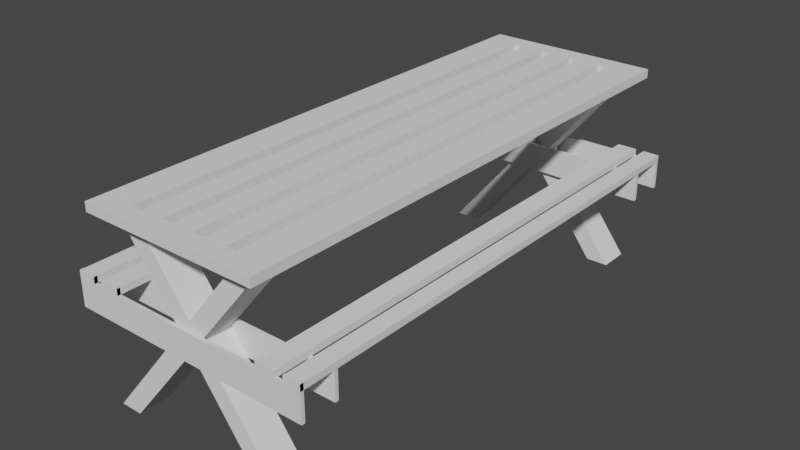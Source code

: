 # Source: Bench.blend  (saved by Blender 2.80.75; exported with 4.5.12 LTS)
import bpy
from mathutils import Matrix  # noqa: F401  (used for matrix-valued properties, if any)

bpy.ops.wm.read_factory_settings(use_empty=True)
scene = bpy.context.scene
scene.name = 'Scene'

# ---- collections
col_collection = bpy.data.collections.new('Collection'); scene.collection.children.link(col_collection)

# ---- world
world_world = bpy.data.worlds.new('World'); scene.world = world_world
world_world.use_nodes = True; world_world.node_tree.nodes.clear()
_N = world_world.node_tree.nodes; _L = world_world.node_tree.links
n0 = _N.new('ShaderNodeOutputWorld'); n0.name = 'World Output'; n0.location = (300, 300)
n1 = _N.new('ShaderNodeBackground'); n1.name = 'Background'; n1.location = (10, 300)
n1.inputs[0].default_value = (0.05088, 0.05088, 0.05088, 1.0)
_L.new(n1.outputs[0], n0.inputs[0])
n0.is_active_output = True
world_world.color = (0.05088, 0.05088, 0.05088)
world_world.use_sun_shadow = False
world_world.sun_shadow_jitter_overblur = 0.0

# ---- meshes
me_cube_005 = bpy.data.meshes.new('Cube.005')
me_cube_005.from_pydata([(-1.0, -1.0, -1.0), (-1.0, -1.0, 1.0), (-1.0, 1.0, -1.0), (-1.0, 1.0, 1.0), (1.0, -1.0, -1.0), (1.0, -1.0, 1.0), (1.0, 1.0, -1.0), (1.0, 1.0, 1.0), (-0.9522, -22.06, 6.488), (-0.9522, -22.06, 7.126), (-0.9522, -17.06, 6.488), (-0.9522, -17.06, 7.126), (1.048, -22.06, 6.488), (1.048, -22.06, 7.126), (1.048, -17.06, 6.488), (1.048, -17.06, 7.126), (0.04784, -17.06, 6.488), (0.04784, -17.06, 7.126), (0.04784, -22.06, 6.488), (0.04784, -22.06, 7.126), (0.5478, -17.06, 7.126), (0.5478, -22.06, 6.488), (0.5478, -17.06, 6.488), (0.5478, -22.06, 7.126), (-0.4522, -17.06, 6.488), (-0.4522, -22.06, 7.126), (-0.4522, -17.06, 7.126), (-0.4522, -22.06, 6.488), (0.7978, -17.06, 7.126), (0.7978, -22.06, 6.488), (0.7978, -17.06, 6.488), (0.7978, -22.06, 7.126), (0.2978, -17.06, 6.488), (0.2978, -22.06, 7.126), (0.2978, -17.06, 7.126), (0.2978, -22.06, 6.488), (-0.2022, -17.06, 7.126), (-0.2022, -22.06, 6.488), (-0.2022, -17.06, 6.488), (-0.2022, -22.06, 7.126), (-0.7022, -17.06, 6.488), (-0.7022, -22.06, 7.126), (-0.7022, -17.06, 7.126), (-0.7022, -22.06, 6.488), (0.9228, -17.06, 7.126), (0.9228, -22.06, 6.488), (0.9228, -17.06, 6.488), (0.9228, -22.06, 7.126), (0.6728, -17.06, 6.488), (0.6728, -22.06, 7.126), (0.6728, -17.06, 7.126), (0.6728, -22.06, 6.488), (0.4228, -17.06, 7.126), (0.4228, -22.06, 6.488), (0.4228, -17.06, 6.488), (0.4228, -22.06, 7.126), (0.1728, -17.06, 6.488), (0.1728, -22.06, 7.126), (0.1728, -17.06, 7.126), (0.1728, -22.06, 6.488), (-0.07716, -17.06, 7.126), (-0.07716, -22.06, 6.488), (-0.07716, -17.06, 6.488), (-0.07716, -22.06, 7.126), (-0.3272, -17.06, 6.488), (-0.3272, -22.06, 7.126), (-0.3272, -17.06, 7.126), (-0.3272, -22.06, 6.488), (-0.5772, -17.06, 7.126), (-0.5772, -22.06, 6.488), (-0.5772, -17.06, 6.488), (-0.5772, -22.06, 7.126), (-0.8272, -17.06, 6.488), (-0.8272, -22.06, 7.126), (-0.8272, -17.06, 7.126), (-0.8272, -22.06, 6.488), (-0.9522, 262.7, 7.126), (-0.9522, 262.7, 6.488), (-0.8272, 262.7, 6.488), (0.9228, 262.7, 7.126), (1.048, 262.7, 7.126), (1.048, 262.7, 6.488), (0.1728, 262.7, 6.488), (0.04784, 262.7, 6.488), (-0.07716, 262.7, 7.126), (0.04784, 262.7, 7.126), (0.4228, 262.7, 7.126), (0.5478, 262.7, 7.126), (0.5478, 262.7, 6.488), (-0.3272, 262.7, 6.488), (-0.4522, 262.7, 6.488), (-0.4522, 262.7, 7.126), (0.6728, 262.7, 7.126), (0.7978, 262.7, 7.126), (0.9228, 262.7, 6.488), (0.7978, 262.7, 6.488), (0.4228, 262.7, 6.488), (0.2978, 262.7, 6.488), (0.2978, 262.7, 7.126), (-0.3272, 262.7, 7.126), (-0.2022, 262.7, 7.126), (-0.2022, 262.7, 6.488), (-0.5772, 262.7, 6.488), (-0.7022, 262.7, 6.488), (-0.8272, 262.7, 7.126), (-0.7022, 262.7, 7.126), (0.6728, 262.7, 6.488), (0.1728, 262.7, 7.126), (-0.07716, 262.7, 6.488), (-0.5772, 262.7, 7.126), (0.9228, 268.5, 7.126), (1.048, 268.5, 7.126), (1.048, 268.5, 6.488), (0.9228, 268.5, 6.488), (0.9228, 262.7, 7.126), (0.9228, 262.7, 6.488), (0.9228, 268.5, 7.126), (0.9228, 268.5, 6.488), (-0.9524, 262.7, 7.126), (-0.9524, 262.7, 6.488), (-0.9524, 268.5, 7.126), (-0.9524, 268.5, 6.488), (-0.2022, 122.8, 6.488), (-0.3272, 122.8, 6.488), (-0.4522, 122.8, 6.488), (-0.2022, 52.88, 6.488), (-0.3272, 52.88, 6.488), (-0.4522, 52.88, 6.488), (-0.3272, 192.8, 6.488), (-0.4522, 192.8, 6.488), (-0.2022, 192.8, 6.488), (-0.2022, 17.91, 6.488), (-0.3272, 17.91, 6.488), (-0.4522, 17.91, 6.488), (-0.3272, 227.7, 6.488), (-0.4522, 227.7, 6.488), (-0.2022, 227.7, 6.488), (-0.2022, 0.4261, 6.488), (-0.3272, 0.4261, 6.488), (-0.4522, 0.4261, 6.488), (-0.3272, 245.2, 6.488), (-0.4522, 245.2, 6.488), (-0.2022, 245.2, 6.488), (0.5478, 122.8, 6.488), (0.2978, 122.8, 6.488), (0.4228, 122.8, 6.488), (0.4228, 52.88, 6.488), (0.5478, 52.88, 6.488), (0.2978, 52.88, 6.488), (0.4228, 17.91, 6.488), (0.5478, 17.91, 6.488), (0.2978, 17.91, 6.488), (-0.9522, -27.38, 6.488), (-0.9522, -27.38, 7.126), (1.048, -27.38, 7.126), (1.048, -27.38, 6.488), (0.9228, -27.38, 6.488), (-0.8272, -27.38, 7.126), (-0.07716, -27.38, 6.488), (0.04784, -27.38, 6.488), (0.1728, -27.38, 7.126), (0.04784, -27.38, 7.126), (0.4228, -27.38, 6.488), (0.5478, -27.38, 6.488), (0.6728, -27.38, 7.126), (0.5478, -27.38, 7.126), (-0.3272, -27.38, 7.126), (-0.4522, -27.38, 7.126), (-0.5772, -27.38, 6.488), (-0.4522, -27.38, 6.488), (0.6728, -27.38, 6.488), (0.7978, -27.38, 6.488), (0.9228, -27.38, 7.126), (0.7978, -27.38, 7.126), (0.4228, -27.38, 7.126), (0.2978, -27.38, 7.126), (0.1728, -27.38, 6.488), (0.2978, -27.38, 6.488), (-0.3272, -27.38, 6.488), (-0.2022, -27.38, 6.488), (-0.07716, -27.38, 7.126), (-0.2022, -27.38, 7.126), (-0.5772, -27.38, 7.126), (-0.7022, -27.38, 7.126), (-0.8272, -27.38, 6.488), (-0.7022, -27.38, 6.488), (0.9228, 273.5, 7.126), (1.048, 273.5, 7.126), (1.048, 273.5, 6.488), (0.9228, 273.5, 6.488), (0.9228, 273.5, 7.126), (0.9228, 273.5, 6.488), (-0.9524, 273.5, 7.126), (-0.9524, 273.5, 6.488), (-0.5772, 122.8, 6.488), (-0.9522, 122.8, 6.488), (-0.8272, 122.8, 6.488), (-0.7022, 122.8, 6.488), (-0.9522, 52.88, 6.488), (-0.7022, 52.88, 6.488), (-0.5772, 52.88, 6.488), (-0.8272, 52.88, 6.488), (-0.5772, 192.8, 6.488), (-0.8272, 192.8, 6.488), (-0.9522, 192.8, 6.488), (-0.7022, 192.8, 6.488), (-0.5772, 227.7, 6.488), (-0.8272, 227.7, 6.488), (-0.9522, 227.7, 6.488), (-0.7022, 227.7, 6.488), (-0.5772, 245.2, 6.488), (-0.8272, 245.2, 6.488), (-0.9522, 245.2, 6.488), (-0.7022, 245.2, 6.488), (-0.9522, 17.91, 6.488), (-0.7022, 17.91, 6.488), (-0.5772, 17.91, 6.488), (-0.8272, 17.91, 6.488), (-0.9522, 0.4261, 6.488), (-0.7022, 0.4261, 6.488), (-0.5772, 0.4261, 6.488), (-0.8272, 0.4261, 6.488), (0.9228, 122.8, 6.488), (1.048, 122.8, 6.488), (0.6728, 122.8, 6.488), (0.7978, 122.8, 6.488), (0.7978, 52.88, 7.126), (1.048, 52.88, 6.488), (0.7978, 52.88, 6.488), (0.9228, 52.88, 7.126), (0.9228, 52.88, 6.488), (0.6728, 52.88, 6.488), (1.048, 17.91, 6.488), (0.7978, 17.91, 6.488), (0.9228, 17.91, 6.488), (0.6728, 17.91, 6.488), (1.048, 0.4261, 6.488), (0.7978, 0.4261, 6.488), (0.9228, 0.4261, 6.488), (0.6728, 0.4261, 6.488), (0.9228, 192.5, 6.488), (0.6728, 192.5, 6.488), (1.048, 192.5, 6.488), (0.7978, 192.5, 6.488), (0.9228, 227.6, 6.488), (0.6728, 227.6, 6.488), (1.048, 227.6, 6.488), (0.7978, 227.6, 6.488), (0.9228, 245.2, 6.488), (0.6728, 245.2, 6.488), (1.048, 245.2, 6.488), (0.7978, 245.2, 6.488), (-0.9522, -8.317, 6.488), (-0.5772, -8.317, 6.488), (-0.8272, -8.317, 6.488), (-0.5772, 254.0, 6.488), (-0.8272, 254.0, 6.488), (-0.9522, 254.0, 6.488), (1.048, -8.317, 6.488), (0.9228, -8.317, 6.488), (0.6728, -8.317, 6.488), (0.9228, 253.9, 6.488), (0.6728, 253.9, 6.488), (1.048, 253.9, 6.488), (-0.7863, -19.45, -6.918), (-0.9113, -19.45, -6.918), (1.088, -19.45, -6.918), (0.9631, -19.45, -6.918), (-1.036, -19.45, -6.918), (0.8381, -19.45, -6.918), (-0.7863, 260.3, -6.918), (-0.9113, 260.3, -6.918), (1.088, 260.3, -6.918), (0.9631, 260.3, -6.918), (-1.036, 260.3, -6.918), (0.8381, 260.3, -6.918), (1.088, 251.6, -6.918), (-0.7863, 251.5, -6.918), (0.8381, 251.6, -6.918), (0.9631, -10.7, -6.918), (-1.036, 251.5, -6.918), (-0.9113, -10.7, -6.918), (0.9631, 251.6, -6.918), (0.9631, 242.8, -6.918), (1.088, 242.8, -6.918), (0.8381, 242.8, -6.918), (1.088, -10.7, -6.918), (1.088, -1.961, -6.918), (0.8381, -10.7, -6.918), (0.8381, -1.961, -6.918), (0.9631, -1.961, -6.918), (-0.7863, -10.7, -6.918), (-0.7863, -1.961, -6.918), (-1.036, -10.7, -6.918), (-1.036, -1.961, -6.918), (-0.9113, -1.961, -6.918), (-0.9113, 251.5, -6.918), (-0.9113, 242.8, -6.918), (-0.7863, 242.8, -6.918), (-1.036, 242.8, -6.918), (0.1305, 261.5, -0.2149), (0.2555, 261.5, -0.2149), (0.2555, 252.8, -0.2149), (0.005454, 244.0, -0.2149), (0.005454, 252.8, -0.2149), (0.1305, 244.0, -0.2149), (0.2555, 244.0, -0.2149), (0.005454, 261.5, -0.2149), (0.6718, 252.2, -3.566), (0.4218, 252.2, -3.566), (0.5468, 243.4, -3.566), (0.6718, 260.9, -3.566), (0.4218, 243.4, -3.566), (0.6718, 243.4, -3.566), (0.4218, 260.9, -3.566), (0.4636, 261.2, -1.891), (0.2136, 243.7, -1.891), (0.4636, 243.7, -1.891), (0.2136, 261.2, -1.891), (0.4636, 252.5, -1.891), (0.2136, 252.5, -1.891), (0.3386, 243.7, -1.891), (0.2345, 261.4, -1.053), (0.3595, 261.4, -1.053), (0.1095, 243.9, -1.053), (0.3595, 243.9, -1.053), (0.1095, 261.4, -1.053), (0.3595, 252.6, -1.053), (0.1095, 252.6, -1.053), (0.2345, 243.9, -1.053), (0.1305, -18.25, -0.2149), (0.1305, -0.7673, -0.2149), (0.2555, -0.7673, -0.2149), (0.005454, -18.25, -0.2149), (0.005454, -9.51, -0.2149), (0.2555, -9.51, -0.2149), (0.2555, -18.25, -0.2149), (0.005454, -0.7673, -0.2149), (0.6237, -1.295, -3.18), (0.3737, -10.04, -3.18), (0.6237, -10.04, -3.18), (0.3737, -1.295, -3.18), (0.4987, -18.78, -3.18), (0.4987, -1.295, -3.18), (0.3737, -18.78, -3.18), (0.6237, -18.78, -3.18), (0.3146, -18.52, -1.697), (0.3146, -1.031, -1.697), (0.1896, -18.52, -1.697), (0.4396, -18.52, -1.697), (0.4396, -1.031, -1.697), (0.1896, -9.774, -1.697), (0.4396, -9.774, -1.697), (0.1896, -1.031, -1.697), (0.2225, -18.39, -0.956), (0.2225, -0.8992, -0.956), (0.09752, -18.39, -0.956), (0.3475, -18.39, -0.956), (0.3475, -0.8992, -0.956), (0.09752, -9.642, -0.956), (0.3475, -9.642, -0.956), (0.09752, -0.8992, -0.956), (-1.0, 262.7, -1.0), (-1.0, 262.7, 1.0), (-1.0, 264.7, 1.0), (1.0, 262.7, -1.0), (1.0, 262.7, 1.0), (1.0, 264.7, -1.0), (1.0, 264.7, 1.0), (-1.0, 240.9, -1.0), (-1.0, 240.9, 1.0), (-1.0, 242.9, -1.0), (-1.0, 242.9, 1.0), (1.0, 240.9, -1.0), (1.0, 240.9, 1.0), (1.0, 242.9, -1.0), (1.0, 242.9, 1.0), (-1.0, -20.33, -1.0), (-1.0, -20.33, 1.0), (-1.0, -18.33, -1.0), (-1.0, -18.33, 1.0), (1.0, -20.33, -1.0), (1.0, -20.33, 1.0), (1.0, -18.33, -1.0), (1.0, -18.33, 1.0), (1.375, 1.0, 1.0), (1.375, 1.0, -1.0), (1.375, -1.0, -1.0), (1.375, -1.0, 1.0), (1.375, 264.7, 1.0), (1.375, 264.7, -1.0), (1.375, 262.7, -1.0), (1.375, 262.7, 1.0), (1.375, 242.9, 1.0), (1.375, 242.9, -1.0), (1.375, 240.9, -1.0), (1.375, 240.9, 1.0), (1.375, -18.33, 1.0), (1.375, -18.33, -1.0), (1.375, -20.33, -1.0), (1.375, -20.33, 1.0), (-1.409, 1.0, -1.0), (-1.409, -1.0, -1.0), (-1.409, -1.0, 1.0), (-1.409, 1.0, 1.0), (-1.409, 264.7, -1.0), (-1.409, 262.7, -1.0), (-1.409, 262.7, 1.0), (-1.409, 264.7, 1.0), (-1.409, 242.9, -1.0), (-1.409, 240.9, -1.0), (-1.409, 240.9, 1.0), (-1.409, 242.9, 1.0), (-1.409, -18.33, -1.0), (-1.409, -20.33, -1.0), (-1.409, -20.33, 1.0), (-1.409, -18.33, 1.0), (-1.204, 262.7, -1.0), (-1.204, 264.7, -1.0), (-1.204, 262.7, 1.0), (-1.204, 264.7, 1.0), (1.188, 264.7, 1.0), (1.188, 264.7, -1.0), (1.188, 262.7, -1.0), (1.188, 262.7, 1.0), (0.0, 264.7, -1.0), (5.96e-08, 264.7, 1.0), (5.96e-08, 262.7, -1.0), (0.0, 262.7, 1.0), (0.4919, 264.7, 1.0), (0.4919, 262.7, -1.0), (0.4919, 264.7, -1.0), (0.4919, 262.7, 1.0), (-0.5, 264.7, -1.0), (-0.5, 262.7, 1.0), (-0.5, 264.7, 1.0), (-0.5, 262.7, -1.0), (0.746, 264.7, 1.0), (0.746, 262.7, -1.0), (0.746, 264.7, -1.0), (0.746, 262.7, 1.0), (-0.75, 264.7, -1.0), (-0.75, 262.7, 1.0), (-0.75, 264.7, 1.0), (-0.75, 262.7, -1.0), (-1.102, 264.7, -1.0), (-1.102, 262.7, -1.0), (-1.102, 262.7, 1.0), (-1.102, 264.7, 1.0), (1.094, 264.7, -1.0), (1.094, 262.7, -1.0), (1.094, 264.7, 1.0), (1.094, 262.7, 1.0), (0.873, 264.7, 1.0), (0.873, 262.7, -1.0), (0.873, 264.7, -1.0), (0.873, 262.7, 1.0), (-0.875, 262.7, 1.0), (-0.875, 264.7, 1.0), (-0.875, 262.7, -1.0), (-1.0, 262.7, 1.46), (-1.0, 264.7, 1.46), (0.873, 264.7, 1.46), (1.0, 264.7, 1.46), (1.0, 262.7, 1.46), (-0.875, 262.7, 1.46), (1.375, 264.7, 1.46), (1.375, 262.7, 1.46), (1.188, 264.7, 1.46), (1.188, 262.7, 1.46), (-1.409, 262.7, 1.46), (-1.409, 264.7, 1.46), (-1.204, 262.7, 1.46), (-1.204, 264.7, 1.46), (-1.102, 262.7, 1.46), (-1.102, 264.7, 1.46), (1.094, 264.7, 1.46), (1.094, 262.7, 1.46), (0.873, 262.7, 1.46), (-0.875, 264.7, 1.46), (-1.204, 262.7, 1.0), (-1.409, 262.7, 1.0), (-1.204, 262.7, 1.46), (-1.409, 262.7, 1.46), (-1.102, -17.36, 1.0), (-1.102, -17.36, 1.46), (-0.875, -17.36, 1.0), (-1.0, -17.36, 1.0), (1.188, -17.36, 1.0), (1.375, -17.36, 1.0), (1.0, -17.36, 1.0), (1.094, -17.36, 1.0), (0.873, -17.36, 1.0), (-0.875, -17.36, 1.46), (-1.0, -17.36, 1.46), (1.188, -17.36, 1.46), (1.375, -17.36, 1.46), (1.0, -17.36, 1.46), (1.094, -17.36, 1.46), (0.873, -17.36, 1.46), (-1.204, -17.36, 1.0), (-1.409, -17.36, 1.0), (-1.204, -17.36, 1.46), (-1.409, -17.36, 1.46), (-1.204, -20.33, -1.0), (-1.204, -18.33, -1.0), (-1.204, -20.33, 1.0), (-1.204, -18.33, 1.0), (0.0, -18.33, -1.0), (0.0, -18.33, 1.0), (0.0, -20.33, -1.0), (0.5, -18.33, 1.0), (0.5, -20.33, -1.0), (0.5, -18.33, -1.0), (-1.102, -18.33, -1.0), (-1.102, -20.33, -1.0), (-1.102, -20.33, 1.0), (-1.102, -18.33, 1.0), (-0.5, -18.33, -1.0), (-0.5, -18.33, 1.0), (-0.5, -20.33, -1.0), (-0.75, -18.33, -1.0), (-0.75, -18.33, 1.0), (-0.75, -20.33, -1.0), (-0.875, -18.33, -1.0), (-0.875, -20.33, 1.0), (-0.875, -18.33, 1.0), (-0.875, -20.33, -1.0), (1.188, -18.33, 1.0), (1.188, -18.33, -1.0), (1.188, -20.33, -1.0), (1.188, -20.33, 1.0), (1.068, -18.33, -1.0), (1.068, -20.33, -1.0), (1.068, -18.33, 1.0), (1.068, -20.33, 1.0), (0.75, -18.33, 1.0), (0.75, -20.33, -1.0), (0.75, -18.33, -1.0), (0.875, -18.33, 1.0), (0.875, -20.33, -1.0), (0.875, -18.33, -1.0), (0.875, -20.33, 1.0), (-1.0, -20.33, 1.484), (-1.0, -18.33, 1.484), (0.875, -18.33, 1.484), (1.0, -18.33, 1.484), (1.0, -20.33, 1.484), (-0.875, -20.33, 1.484), (1.375, -18.33, 1.484), (1.375, -20.33, 1.484), (1.188, -18.33, 1.484), (1.188, -20.33, 1.484), (-1.409, -20.33, 1.484), (-1.409, -18.33, 1.484), (-1.204, -20.33, 1.484), (-1.204, -18.33, 1.484), (-1.102, -20.33, 1.484), (-1.102, -18.33, 1.484), (-0.875, -18.33, 1.484), (1.068, -18.33, 1.484), (1.068, -20.33, 1.484), (0.875, -20.33, 1.484), (-1.102, -20.26, 1.0), (-1.102, -20.26, 1.46), (-0.875, -20.26, 1.0), (-1.0, -20.26, 1.0), (1.188, -20.26, 1.0), (1.375, -20.26, 1.0), (1.0, -20.26, 1.0), (1.094, -20.26, 1.0), (0.873, -20.26, 1.0), (-0.875, -20.26, 1.46), (-1.0, -20.26, 1.46), (1.188, -20.26, 1.46), (1.375, -20.26, 1.46), (1.0, -20.26, 1.46), (1.094, -20.26, 1.46), (0.873, -20.26, 1.46), (-1.204, -20.26, 1.0), (-1.409, -20.26, 1.0), (-1.204, -20.26, 1.46), (-1.409, -20.26, 1.46)], [], [(2, 0, 402, 401), (2, 3, 7, 6), (423, 422, 390, 391), (4, 5, 1, 0), (2, 6, 4, 0), (7, 3, 1, 5), (8, 9, 11, 10), (14, 15, 13, 12), (69, 27, 169, 168), (46, 14, 12, 45), (74, 11, 9, 73), (58, 17, 19, 57), (62, 16, 18, 61), (13, 47, 172, 154), (345, 342, 267, 266), (27, 67, 178, 169), (50, 20, 23, 49), (54, 22, 21, 53), (58, 56, 82, 107), (70, 68, 26, 24), (70, 24, 27, 69), (66, 26, 25, 65), (65, 25, 167, 166), (44, 28, 31, 47), (29, 45, 156, 171), (48, 30, 29, 51), (263, 261, 94, 81), (56, 58, 34, 32), (56, 32, 35, 59), (39, 65, 166, 181), (52, 34, 33, 55), (57, 19, 161, 160), (60, 36, 39, 63), (64, 38, 37, 67), (72, 40, 43, 75), (68, 42, 41, 71), (63, 39, 181, 180), (18, 59, 176, 159), (15, 44, 47, 13), (30, 46, 45, 29), (22, 20, 50, 48), (22, 48, 51, 21), (28, 50, 49, 31), (9, 8, 152, 153), (20, 52, 55, 23), (61, 18, 159, 158), (140, 141, 90, 89), (32, 54, 53, 35), (16, 56, 59, 18), (99, 66, 36, 100), (67, 37, 179, 178), (34, 58, 57, 33), (17, 60, 63, 19), (33, 57, 160, 175), (38, 36, 60, 62), (38, 62, 61, 37), (24, 64, 67, 27), (142, 140, 89, 101), (47, 31, 173, 172), (36, 66, 65, 39), (21, 51, 170, 163), (26, 68, 71, 25), (40, 70, 69, 43), (98, 34, 52, 86), (17, 58, 107, 85), (10, 72, 75, 8), (42, 74, 73, 41), (25, 71, 182, 167), (94, 79, 114, 115), (108, 84, 85, 83), (96, 86, 87, 88), (106, 92, 93, 95), (89, 99, 100, 101), (78, 104, 105, 103), (95, 93, 79, 94), (97, 98, 86, 96), (83, 85, 107, 82), (90, 91, 99, 89), (103, 105, 109, 102), (77, 76, 104, 78), (145, 144, 97, 96), (256, 257, 77, 78), (91, 26, 66, 99), (226, 28, 44, 229, 79, 93), (194, 202, 206, 210, 255, 102, 109, 68, 70, 253, 220, 216, 200), (143, 145, 96, 88), (229, 44, 15, 80, 79), (313, 310, 283, 284), (16, 62, 108, 83), (11, 74, 104, 76), (105, 104, 74, 42), (249, 262, 280, 299), (232, 227, 223, 242, 246, 250, 263, 81, 80, 15, 14, 258, 236), (259, 46, 264, 291), (122, 130, 136, 142, 101, 100, 36, 38, 137, 131, 125), (56, 16, 83, 82), (62, 60, 84, 108), (60, 17, 85, 84), (111, 112, 188, 187), (79, 80, 111, 110), (81, 94, 113, 112), (80, 81, 112, 111), (114, 116, 120, 118), (79, 110, 116, 114), (113, 94, 115, 117), (110, 113, 117, 116), (119, 118, 120, 121), (115, 114, 118, 119), (117, 115, 119, 121), (117, 121, 193, 191), (125, 126, 123, 122), (126, 127, 124, 123), (132, 133, 127, 126), (131, 132, 126, 125), (122, 123, 128, 130), (123, 124, 129, 128), (137, 138, 132, 131), (138, 139, 133, 132), (130, 128, 134, 136), (128, 129, 135, 134), (64, 24, 139, 138), (38, 64, 138, 137), (20, 87, 86, 52), (91, 90, 141, 135, 129, 124, 127, 133, 139, 24, 26), (136, 134, 140, 142), (134, 135, 141, 140), (147, 146, 145, 143), (146, 148, 144, 145), (147, 143, 88, 87, 20, 22, 150), (149, 151, 148, 146), (150, 149, 146, 147), (98, 97, 144, 148, 151, 32, 34), (22, 54, 149, 150), (54, 32, 151, 149), (173, 164, 165, 174, 175, 160, 161, 180, 181, 166, 167, 182, 183, 157, 153, 152, 184, 185, 168, 169, 178, 179, 158, 159, 176, 177, 162, 163, 170, 171, 156, 155, 154, 172), (41, 73, 157, 183), (35, 53, 162, 177), (55, 33, 175, 174), (8, 75, 184, 152), (23, 55, 174, 165), (59, 35, 177, 176), (37, 61, 158, 179), (71, 41, 183, 182), (53, 21, 163, 162), (12, 13, 154, 155), (19, 63, 180, 161), (75, 43, 185, 184), (49, 23, 165, 164), (43, 69, 168, 185), (31, 49, 164, 173), (45, 12, 155, 156), (51, 29, 171, 170), (73, 9, 153, 157), (189, 186, 187, 188), (190, 191, 193, 192), (121, 120, 192, 193), (112, 113, 189, 188), (110, 111, 187, 186), (120, 116, 190, 192), (116, 117, 191, 190), (113, 110, 186, 189), (200, 199, 197, 194), (201, 198, 195, 196), (199, 201, 196, 197), (215, 217, 201, 199), (217, 214, 198, 201), (216, 215, 199, 200), (194, 197, 205, 202), (196, 195, 204, 203), (197, 196, 203, 205), (202, 205, 209, 206), (203, 204, 208, 207), (205, 203, 207, 209), (206, 209, 213, 210), (207, 208, 212, 211), (209, 207, 211, 213), (220, 219, 215, 216), (221, 218, 214, 217), (219, 221, 217, 215), (260, 239, 294, 293), (254, 252, 218, 221), (338, 340, 286, 287), (230, 228, 225, 222), (228, 231, 224, 225), (227, 230, 222, 223), (232, 234, 230, 227), (233, 235, 231, 228), (234, 233, 228, 230), (238, 237, 233, 234), (237, 239, 235, 233), (236, 238, 234, 232), (258, 259, 238, 236), (261, 248, 298, 277), (251, 249, 299, 297), (92, 106, 262, 249, 245, 241, 224, 231, 235, 239, 260, 48, 50), (222, 225, 243, 240), (225, 224, 241, 243), (223, 222, 240, 242), (240, 243, 247, 244), (243, 241, 245, 247), (242, 240, 244, 246), (244, 247, 251, 248), (247, 245, 249, 251), (246, 244, 248, 250), (342, 344, 269, 267), (72, 10, 252, 254), (11, 76, 77, 257, 212, 208, 204, 195, 198, 214, 218, 252, 10), (238, 259, 291, 292), (211, 212, 257, 256), (109, 105, 42, 68), (248, 251, 297, 298), (343, 338, 287, 290), (311, 308, 276, 272), (14, 46, 259, 258), (344, 339, 288, 269), (312, 309, 278, 285), (226, 93, 92, 50, 28), (250, 248, 261, 263), (282, 278, 275, 273), (276, 282, 273, 272), (296, 280, 274, 271), (277, 296, 271, 270), (279, 288, 289, 290), (286, 279, 290, 287), (281, 293, 294, 295), (291, 281, 295, 292), (266, 267, 279, 286), (267, 269, 288, 279), (284, 283, 282, 276), (283, 285, 278, 282), (264, 265, 281, 291), (265, 268, 293, 281), (298, 297, 296, 277), (297, 299, 280, 296), (339, 341, 289, 288), (94, 261, 277, 270), (48, 260, 293, 268), (262, 106, 274, 280), (451, 421, 389, 390, 422, 449, 367, 455, 439, 431, 425, 433, 441, 459, 362, 445, 418, 405, 408, 420, 448, 364, 458, 443, 435, 426, 429, 437, 453, 368), (30, 48, 268, 265), (341, 343, 290, 289), (309, 314, 275, 278), (239, 237, 295, 294), (46, 30, 265, 264), (310, 312, 285, 283), (308, 313, 284, 276), (340, 345, 266, 286), (237, 238, 292, 295), (255, 210, 306, 302), (213, 211, 303, 305), (256, 78, 307, 304), (70, 40, 72, 333, 330, 336), (211, 256, 304, 303), (95, 94, 270, 271, 274, 106), (210, 213, 305, 306), (319, 317, 313, 308), (321, 316, 312, 310), (320, 318, 314, 309), (316, 320, 309, 312), (315, 319, 308, 311), (317, 321, 310, 313), (325, 329, 321, 317), (323, 327, 319, 315), (324, 328, 320, 316), (273, 275, 314, 318, 326, 322, 323, 315, 311, 272), (328, 326, 318, 320), (329, 324, 316, 321), (327, 325, 317, 319), (302, 306, 325, 327), (305, 303, 324, 329), (304, 307, 326, 328), (307, 300, 322, 326), (303, 304, 328, 324), (301, 302, 327, 323), (300, 301, 323, 322), (306, 305, 329, 325), (253, 70, 336, 335), (221, 219, 331, 337), (254, 221, 337, 334), (72, 254, 334, 333), (219, 220, 332, 331), (220, 253, 335, 332), (352, 349, 345, 340), (353, 347, 343, 341), (351, 353, 341, 339), (348, 351, 339, 344), (347, 350, 338, 343), (346, 348, 344, 342), (350, 352, 340, 338), (349, 346, 342, 345), (357, 354, 346, 349), (358, 360, 352, 350), (354, 356, 348, 346), (355, 358, 350, 347), (356, 359, 351, 348), (359, 361, 353, 351), (361, 355, 347, 353), (360, 357, 349, 352), (335, 336, 357, 360), (337, 331, 355, 361), (334, 337, 361, 359), (333, 334, 359, 356), (331, 332, 358, 355), (330, 333, 356, 354), (332, 335, 360, 358), (336, 330, 354, 357), (372, 371, 409, 412), (6, 7, 385, 386), (459, 457, 363, 362), (455, 367, 365, 454), (457, 458, 479, 465), (418, 417, 406, 405), (371, 372, 376, 375), (374, 373, 395, 396), (373, 374, 370, 369), (371, 375, 373, 369), (376, 372, 370, 374), (370, 372, 412, 411), (541, 539, 384, 383), (541, 383, 381, 540), (397, 528, 551, 549), (386, 385, 388, 387), (390, 389, 392, 391), (394, 393, 396, 395), (398, 397, 400, 399), (4, 6, 386, 387), (529, 528, 397, 398), (389, 421, 468, 466), (7, 5, 388, 385), (530, 529, 398, 399), (424, 423, 391, 392), (5, 4, 387, 388), (416, 415, 553, 554), (375, 376, 393, 394), (373, 375, 394, 395), (376, 374, 396, 393), (402, 403, 404, 401), (406, 407, 408, 405), (410, 411, 412, 409), (414, 415, 416, 413), (417, 419, 407, 406), (0, 1, 403, 402), (505, 504, 414, 413), (408, 407, 470, 471), (1, 3, 404, 403), (3, 2, 401, 404), (526, 380, 544, 559), (371, 369, 410, 409), (507, 505, 413, 416), (369, 370, 411, 410), (447, 448, 420, 419), (446, 447, 419, 417), (445, 446, 417, 418), (452, 450, 423, 424), (451, 452, 424, 421), (450, 449, 422, 423), (429, 426, 428, 432), (433, 425, 427, 436), (430, 432, 428, 427), (438, 440, 432, 430), (437, 429, 432, 440), (425, 431, 430, 427), (441, 433, 436, 444), (426, 435, 434, 428), (427, 428, 434, 436), (453, 437, 440, 456), (454, 456, 440, 438), (431, 439, 438, 430), (441, 444, 459), (435, 443, 442, 434), (436, 434, 442, 444), (362, 446, 445), (362, 363, 447, 446), (452, 451, 476, 477), (365, 367, 449, 450), (453, 456, 478, 462), (366, 365, 450, 452), (365, 366, 456, 454), (448, 447, 474, 475), (439, 455, 454, 438), (103, 102, 255, 302, 301, 300, 307, 78), (443, 458, 457, 442), (444, 442, 457, 459), (479, 461, 460, 465), (468, 469, 467, 466), (472, 473, 471, 470), (460, 461, 475, 474), (463, 464, 477, 476), (463, 462, 478, 464), (419, 420, 473, 472), (421, 424, 469, 468), (472, 470, 483, 482), (480, 482, 502, 500), (474, 447, 484, 485), (451, 368, 463, 476), (364, 448, 475, 461), (483, 481, 501, 503), (460, 474, 485, 494), (458, 364, 461, 479), (469, 424, 488, 495), (368, 453, 462, 463), (392, 389, 466, 467), (420, 408, 471, 473), (482, 483, 503, 502), (470, 407, 481, 483), (407, 419, 480, 481), (419, 472, 482, 480), (488, 489, 568, 567), (498, 497, 576, 577), (489, 496, 575, 568), (487, 486, 565, 566), (494, 485, 564, 573), (485, 484, 563, 564), (467, 469, 495, 496), (392, 467, 496, 489), (447, 363, 487, 484), (478, 456, 492, 499), (424, 392, 489, 488), (363, 457, 486, 487), (477, 464, 497, 498), (366, 452, 491, 490), (457, 465, 493, 486), (456, 366, 490, 492), (452, 477, 498, 491), (481, 480, 500, 501), (465, 460, 494, 493), (464, 478, 499, 497), (517, 514, 505, 507), (516, 517, 507, 506), (514, 515, 504, 505), (518, 508, 510, 520), (518, 519, 509, 508), (508, 513, 512, 510), (508, 509, 511, 513), (379, 377, 515, 514), (506, 507, 556, 555), (380, 379, 514, 517), (521, 522, 519, 518), (521, 518, 520, 523), (524, 521, 523, 527), (524, 526, 522, 521), (379, 380, 526, 524), (379, 524, 527, 377), (509, 519, 522, 526, 525, 542, 539, 536, 511), (534, 535, 531, 528), (533, 532, 529, 530), (532, 534, 528, 529), (383, 384, 534, 532), (381, 383, 532, 533), (380, 517, 558, 544), (542, 525, 378, 516, 506, 415, 414, 504, 515, 377, 527, 523, 520, 510, 512, 537, 540, 381, 533, 530, 399, 400, 531, 535, 382), (513, 538, 537, 512), (513, 511, 536, 538), (384, 539, 545, 546), (538, 541, 540, 537), (538, 536, 539, 541), (559, 544, 543, 548), (551, 552, 550, 549), (555, 556, 554, 553), (543, 544, 558, 557), (546, 547, 561, 560), (546, 545, 562, 547), (415, 506, 555, 553), (534, 384, 546, 560), (507, 416, 554, 556), (382, 535, 561, 547), (517, 516, 557, 558), (542, 382, 547, 562), (528, 531, 552, 551), (525, 526, 559, 548), (378, 525, 548, 543), (535, 534, 560, 561), (400, 397, 549, 550), (539, 542, 562, 545), (531, 400, 550, 552), (516, 378, 543, 557), (563, 566, 573, 564), (567, 568, 575, 574), (566, 565, 572, 573), (569, 570, 577, 576), (571, 569, 576, 578), (580, 579, 581, 582), (497, 499, 578, 576), (484, 487, 566, 563), (501, 500, 579, 580), (499, 492, 571, 578), (490, 491, 570, 569), (502, 503, 582, 581), (491, 498, 577, 570), (492, 490, 569, 571), (503, 501, 580, 582), (486, 493, 572, 565), (493, 494, 573, 572), (500, 502, 581, 579), (495, 488, 567, 574), (496, 495, 574, 575)])
_uv = me_cube_005.uv_layers.new(name='UVMap')
_uv.uv.foreach_set('vector', [0.125, 0.5, 0.125, 0.75, 0.125, 0.75, 0.125, 0.5, 0.375, 0.25, 0.625, 0.25, 0.625, 0.5, 0.375, 0.5, 0.375, 0.75, 0.375, 0.5, 0.375, 0.5, 0.375, 0.75, 0.375, 0.75, 0.625, 0.75, 0.625, 1.0, 0.375, 1.0, 0.125, 0.5, 0.375, 0.5, 0.375, 0.75, 0.125, 0.75, 0.625, 0.5, 0.875, 0.5, 0.875, 0.75, 0.625, 0.75, 0.375, 0.0, 0.625, 0.0, 0.625, 0.25, 0.375, 0.25, 0.375, 0.5, 0.625, 0.5, 0.625, 0.75, 0.375, 0.75, 0.1719, 0.75, 0.1875, 0.75, 0.1875, 0.75, 0.1719, 0.75, 0.3594, 0.5, 0.375, 0.5, 0.375, 0.75, 0.3594, 0.75, 0.8594, 0.5, 0.875, 0.5, 0.875, 0.75, 0.8594, 0.75, 0.7344, 0.5, 0.75, 0.5, 0.75, 0.75, 0.7344, 0.75, 0.2344, 0.5, 0.25, 0.5, 0.25, 0.75, 0.2344, 0.75, 0.625, 0.75, 0.6406, 0.75, 0.6406, 0.75, 0.625, 0.75, 0.1719, 0.5, 0.1562, 0.5, 0.1562, 0.5, 0.1719, 0.5, 0.1875, 0.75, 0.2031, 0.75, 0.2031, 0.75, 0.1875, 0.75, 0.6719, 0.5, 0.6875, 0.5, 0.6875, 0.75, 0.6719, 0.75, 0.2969, 0.5, 0.3125, 0.5, 0.3125, 0.75, 0.2969, 0.75, 0.625, 0.3906, 0.375, 0.3906, 0.375, 0.3906, 0.625, 0.3906, 0.375, 0.2969, 0.625, 0.2969, 0.625, 0.3125, 0.375, 0.3125, 0.1719, 0.5, 0.1875, 0.5, 0.1875, 0.75, 0.1719, 0.75, 0.7969, 0.5, 0.8125, 0.5, 0.8125, 0.75, 0.7969, 0.75, 0.7969, 0.75, 0.8125, 0.75, 0.8125, 0.75, 0.7969, 0.75, 0.6406, 0.5, 0.6562, 0.5, 0.6562, 0.75, 0.6406, 0.75, 0.3438, 0.75, 0.3594, 0.75, 0.3594, 0.75, 0.3438, 0.75, 0.3281, 0.5, 0.3438, 0.5, 0.3438, 0.75, 0.3281, 0.75, 0.375, 0.5, 0.3594, 0.5, 0.3594, 0.5, 0.375, 0.5, 0.375, 0.3906, 0.625, 0.3906, 0.625, 0.4062, 0.375, 0.4062, 0.2656, 0.5, 0.2812, 0.5, 0.2812, 0.75, 0.2656, 0.75, 0.7812, 0.75, 0.7969, 0.75, 0.7969, 0.75, 0.7812, 0.75, 0.7031, 0.5, 0.7188, 0.5, 0.7188, 0.75, 0.7031, 0.75, 0.7344, 0.75, 0.75, 0.75, 0.75, 0.75, 0.7344, 0.75, 0.7656, 0.5, 0.7812, 0.5, 0.7812, 0.75, 0.7656, 0.75, 0.2031, 0.5, 0.2188, 0.5, 0.2188, 0.75, 0.2031, 0.75, 0.1406, 0.5, 0.1562, 0.5, 0.1562, 0.75, 0.1406, 0.75, 0.8281, 0.5, 0.8438, 0.5, 0.8438, 0.75, 0.8281, 0.75, 0.7656, 0.75, 0.7812, 0.75, 0.7812, 0.75, 0.7656, 0.75, 0.25, 0.75, 0.2656, 0.75, 0.2656, 0.75, 0.25, 0.75, 0.625, 0.5, 0.6406, 0.5, 0.6406, 0.75, 0.625, 0.75, 0.3438, 0.5, 0.3594, 0.5, 0.3594, 0.75, 0.3438, 0.75, 0.375, 0.4375, 0.625, 0.4375, 0.625, 0.4531, 0.375, 0.4531, 0.3125, 0.5, 0.3281, 0.5, 0.3281, 0.75, 0.3125, 0.75, 0.6562, 0.5, 0.6719, 0.5, 0.6719, 0.75, 0.6562, 0.75, 0.625, 0.0, 0.375, 0.0, 0.375, 0.0, 0.625, 0.0, 0.6875, 0.5, 0.7031, 0.5, 0.7031, 0.75, 0.6875, 0.75, 0.2344, 0.75, 0.25, 0.75, 0.25, 0.75, 0.2344, 0.75, 0.2031, 0.5, 0.1875, 0.5, 0.1875, 0.5, 0.2031, 0.5, 0.2812, 0.5, 0.2969, 0.5, 0.2969, 0.75, 0.2812, 0.75, 0.25, 0.5, 0.2656, 0.5, 0.2656, 0.75, 0.25, 0.75, 0.7969, 0.5, 0.7969, 0.5, 0.7812, 0.5, 0.7812, 0.5, 0.2031, 0.75, 0.2188, 0.75, 0.2188, 0.75, 0.2031, 0.75, 0.7188, 0.5, 0.7344, 0.5, 0.7344, 0.75, 0.7188, 0.75, 0.75, 0.5, 0.7656, 0.5, 0.7656, 0.75, 0.75, 0.75, 0.7188, 0.75, 0.7344, 0.75, 0.7344, 0.75, 0.7188, 0.75, 0.375, 0.3438, 0.625, 0.3438, 0.625, 0.3594, 0.375, 0.3594, 0.2188, 0.5, 0.2344, 0.5, 0.2344, 0.75, 0.2188, 0.75, 0.1875, 0.5, 0.2031, 0.5, 0.2031, 0.75, 0.1875, 0.75, 0.2188, 0.5, 0.2031, 0.5, 0.2031, 0.5, 0.2188, 0.5, 0.6406, 0.75, 0.6562, 0.75, 0.6562, 0.75, 0.6406, 0.75, 0.7812, 0.5, 0.7969, 0.5, 0.7969, 0.75, 0.7812, 0.75, 0.3125, 0.75, 0.3281, 0.75, 0.3281, 0.75, 0.3125, 0.75, 0.8125, 0.5, 0.8281, 0.5, 0.8281, 0.75, 0.8125, 0.75, 0.1562, 0.5, 0.1719, 0.5, 0.1719, 0.75, 0.1562, 0.75, 0.7188, 0.5, 0.7188, 0.5, 0.7031, 0.5, 0.7031, 0.5, 0.75, 0.5, 0.7344, 0.5, 0.7344, 0.5, 0.75, 0.5, 0.125, 0.5, 0.1406, 0.5, 0.1406, 0.75, 0.125, 0.75, 0.8438, 0.5, 0.8594, 0.5, 0.8594, 0.75, 0.8438, 0.75, 0.8125, 0.75, 0.8281, 0.75, 0.8281, 0.75, 0.8125, 0.75, 0.375, 0.4844, 0.625, 0.4844, 0.625, 0.4844, 0.375, 0.4844, 0.375, 0.3594, 0.625, 0.3594, 0.625, 0.375, 0.375, 0.375, 0.375, 0.4219, 0.625, 0.4219, 0.625, 0.4375, 0.375, 0.4375, 0.375, 0.4531, 0.625, 0.4531, 0.625, 0.4688, 0.375, 0.4688, 0.375, 0.3281, 0.625, 0.3281, 0.625, 0.3438, 0.375, 0.3438, 0.375, 0.2656, 0.625, 0.2656, 0.625, 0.2812, 0.375, 0.2812, 0.375, 0.4688, 0.625, 0.4688, 0.625, 0.4844, 0.375, 0.4844, 0.375, 0.4062, 0.625, 0.4062, 0.625, 0.4219, 0.375, 0.4219, 0.375, 0.375, 0.625, 0.375, 0.625, 0.3906, 0.375, 0.3906, 0.375, 0.3125, 0.625, 0.3125, 0.625, 0.3281, 0.375, 0.3281, 0.375, 0.2812, 0.625, 0.2812, 0.625, 0.2969, 0.375, 0.2969, 0.375, 0.25, 0.625, 0.25, 0.625, 0.2656, 0.375, 0.2656, 0.2969, 0.5, 0.2812, 0.5, 0.2812, 0.5, 0.2969, 0.5, 0.1406, 0.5, 0.125, 0.5, 0.125, 0.5, 0.1406, 0.5, 0.8125, 0.5, 0.8125, 0.5, 0.7969, 0.5, 0.7969, 0.5, 0.6562, 0.5, 0.6562, 0.5, 0.6406, 0.5, 0.6406, 0.5, 0.6406, 0.5, 0.6562, 0.5, 0.375, 0.2969, 0.375, 0.2969, 0.375, 0.2969, 0.375, 0.2969, 0.375, 0.2969, 0.375, 0.2969, 0.625, 0.2969, 0.625, 0.2969, 0.375, 0.2969, 0.375, 0.2969, 0.375, 0.2969, 0.375, 0.2969, 0.375, 0.2969, 0.3125, 0.5, 0.2969, 0.5, 0.2969, 0.5, 0.3125, 0.5, 0.6406, 0.5, 0.6406, 0.5, 0.625, 0.5, 0.625, 0.5, 0.6406, 0.5, 0.1719, 0.5, 0.1562, 0.5, 0.1562, 0.5, 0.1719, 0.5, 0.25, 0.5, 0.2344, 0.5, 0.2344, 0.5, 0.25, 0.5, 0.875, 0.5, 0.8594, 0.5, 0.8594, 0.5, 0.875, 0.5, 0.8438, 0.5, 0.8594, 0.5, 0.8594, 0.5, 0.8438, 0.5, 0.375, 0.4531, 0.375, 0.4531, 0.375, 0.4531, 0.375, 0.4531, 0.375, 0.5, 0.375, 0.5, 0.375, 0.5, 0.375, 0.5, 0.375, 0.5, 0.375, 0.5, 0.375, 0.5, 0.375, 0.5, 0.625, 0.5, 0.625, 0.5, 0.375, 0.5, 0.375, 0.5, 0.375, 0.5, 0.3594, 0.5, 0.3594, 0.5, 0.3594, 0.5, 0.3594, 0.5, 0.375, 0.3438, 0.375, 0.3438, 0.375, 0.3438, 0.375, 0.3438, 0.375, 0.3438, 0.625, 0.3438, 0.625, 0.3438, 0.375, 0.3438, 0.375, 0.3438, 0.375, 0.3438, 0.375, 0.3438, 0.2656, 0.5, 0.25, 0.5, 0.25, 0.5, 0.2656, 0.5, 0.375, 0.3594, 0.625, 0.3594, 0.625, 0.3594, 0.375, 0.3594, 0.7656, 0.5, 0.75, 0.5, 0.75, 0.5, 0.7656, 0.5, 0.625, 0.5, 0.375, 0.5, 0.375, 0.5, 0.625, 0.5, 0.6406, 0.5, 0.625, 0.5, 0.625, 0.5, 0.6406, 0.5, 0.375, 0.5, 0.3594, 0.5, 0.3594, 0.5, 0.375, 0.5, 0.625, 0.5, 0.375, 0.5, 0.375, 0.5, 0.625, 0.5, 0.6406, 0.5, 0.6406, 0.5, 0.6406, 0.5, 0.6406, 0.5, 0.6406, 0.5, 0.6406, 0.5, 0.6406, 0.5, 0.6406, 0.5, 0.3594, 0.5, 0.3594, 0.5, 0.3594, 0.5, 0.3594, 0.5, 0.625, 0.4844, 0.375, 0.4844, 0.375, 0.4844, 0.625, 0.4844, 0.375, 0.4844, 0.625, 0.4844, 0.625, 0.4844, 0.375, 0.4844, 0.375, 0.4844, 0.625, 0.4844, 0.625, 0.4844, 0.375, 0.4844, 0.3594, 0.5, 0.3594, 0.5, 0.3594, 0.5, 0.3594, 0.5, 0.3594, 0.5, 0.3594, 0.5, 0.3594, 0.5, 0.3594, 0.5, 0.2188, 0.5, 0.2031, 0.5, 0.2031, 0.5, 0.2188, 0.5, 0.2031, 0.5, 0.1875, 0.5, 0.1875, 0.5, 0.2031, 0.5, 0.2031, 0.5, 0.1875, 0.5, 0.1875, 0.5, 0.2031, 0.5, 0.2188, 0.5, 0.2031, 0.5, 0.2031, 0.5, 0.2188, 0.5, 0.2188, 0.5, 0.2031, 0.5, 0.2031, 0.5, 0.2188, 0.5, 0.2031, 0.5, 0.1875, 0.5, 0.1875, 0.5, 0.2031, 0.5, 0.2188, 0.5, 0.2031, 0.5, 0.2031, 0.5, 0.2188, 0.5, 0.2031, 0.5, 0.1875, 0.5, 0.1875, 0.5, 0.2031, 0.5, 0.2188, 0.5, 0.2031, 0.5, 0.2031, 0.5, 0.2188, 0.5, 0.2031, 0.5, 0.1875, 0.5, 0.1875, 0.5, 0.2031, 0.5, 0.2031, 0.5, 0.1875, 0.5, 0.1875, 0.5, 0.2031, 0.5, 0.2188, 0.5, 0.2031, 0.5, 0.2031, 0.5, 0.2188, 0.5, 0.6875, 0.5, 0.6875, 0.5, 0.7031, 0.5, 0.7031, 0.5, 0.625, 0.3125, 0.375, 0.3125, 0.375, 0.3125, 0.375, 0.3125, 0.375, 0.3125, 0.375, 0.3125, 0.375, 0.3125, 0.375, 0.3125, 0.375, 0.3125, 0.375, 0.3125, 0.625, 0.3125, 0.2188, 0.5, 0.2031, 0.5, 0.2031, 0.5, 0.2188, 0.5, 0.2031, 0.5, 0.1875, 0.5, 0.1875, 0.5, 0.2031, 0.5, 0.3125, 0.5, 0.2969, 0.5, 0.2969, 0.5, 0.3125, 0.5, 0.2969, 0.5, 0.2812, 0.5, 0.2812, 0.5, 0.2969, 0.5, 0.375, 0.4375, 0.375, 0.4375, 0.375, 0.4375, 0.625, 0.4375, 0.625, 0.4375, 0.375, 0.4375, 0.375, 0.4375, 0.2969, 0.5, 0.2812, 0.5, 0.2812, 0.5, 0.2969, 0.5, 0.3125, 0.5, 0.2969, 0.5, 0.2969, 0.5, 0.3125, 0.5, 0.625, 0.4062, 0.375, 0.4062, 0.375, 0.4062, 0.375, 0.4062, 0.375, 0.4062, 0.375, 0.4062, 0.625, 0.4062, 0.3125, 0.5, 0.2969, 0.5, 0.2969, 0.5, 0.3125, 0.5, 0.2969, 0.5, 0.2812, 0.5, 0.2812, 0.5, 0.2969, 0.5, 0.625, 0.7812, 0.625, 0.7969, 0.625, 0.8125, 0.625, 0.8281, 0.625, 0.8438, 0.625, 0.8594, 0.625, 0.875, 0.625, 0.8906, 0.625, 0.9062, 0.625, 0.9219, 0.625, 0.9375, 0.625, 0.9531, 0.625, 0.9688, 0.625, 0.9844, 0.625, 1.0, 0.375, 1.0, 0.375, 0.9844, 0.375, 0.9688, 0.375, 0.9531, 0.375, 0.9375, 0.375, 0.9219, 0.375, 0.9062, 0.375, 0.8906, 0.375, 0.875, 0.375, 0.8594, 0.375, 0.8438, 0.375, 0.8281, 0.375, 0.8125, 0.375, 0.7969, 0.375, 0.7812, 0.375, 0.7656, 0.375, 0.75, 0.625, 0.75, 0.625, 0.7656, 0.8438, 0.75, 0.8594, 0.75, 0.8594, 0.75, 0.8438, 0.75, 0.2812, 0.75, 0.2969, 0.75, 0.2969, 0.75, 0.2812, 0.75, 0.7031, 0.75, 0.7188, 0.75, 0.7188, 0.75, 0.7031, 0.75, 0.125, 0.75, 0.1406, 0.75, 0.1406, 0.75, 0.125, 0.75, 0.6875, 0.75, 0.7031, 0.75, 0.7031, 0.75, 0.6875, 0.75, 0.2656, 0.75, 0.2812, 0.75, 0.2812, 0.75, 0.2656, 0.75, 0.2188, 0.75, 0.2344, 0.75, 0.2344, 0.75, 0.2188, 0.75, 0.8281, 0.75, 0.8438, 0.75, 0.8438, 0.75, 0.8281, 0.75, 0.2969, 0.75, 0.3125, 0.75, 0.3125, 0.75, 0.2969, 0.75, 0.375, 0.75, 0.625, 0.75, 0.625, 0.75, 0.375, 0.75, 0.75, 0.75, 0.7656, 0.75, 0.7656, 0.75, 0.75, 0.75, 0.1406, 0.75, 0.1562, 0.75, 0.1562, 0.75, 0.1406, 0.75, 0.6719, 0.75, 0.6875, 0.75, 0.6875, 0.75, 0.6719, 0.75, 0.1562, 0.75, 0.1719, 0.75, 0.1719, 0.75, 0.1562, 0.75, 0.6562, 0.75, 0.6719, 0.75, 0.6719, 0.75, 0.6562, 0.75, 0.3594, 0.75, 0.375, 0.75, 0.375, 0.75, 0.3594, 0.75, 0.3281, 0.75, 0.3438, 0.75, 0.3438, 0.75, 0.3281, 0.75, 0.8594, 0.75, 0.875, 0.75, 0.875, 0.75, 0.8594, 0.75, 0.375, 0.4844, 0.625, 0.4844, 0.625, 0.5, 0.375, 0.5, 0.625, 0.4844, 0.375, 0.4844, 0.375, 0.4844, 0.625, 0.4844, 0.375, 0.4844, 0.625, 0.4844, 0.625, 0.4844, 0.375, 0.4844, 0.375, 0.5, 0.3594, 0.5, 0.3594, 0.5, 0.375, 0.5, 0.6406, 0.5, 0.625, 0.5, 0.625, 0.5, 0.6406, 0.5, 0.6406, 0.5, 0.6406, 0.5, 0.6406, 0.5, 0.6406, 0.5, 0.625, 0.4844, 0.375, 0.4844, 0.375, 0.4844, 0.625, 0.4844, 0.375, 0.4844, 0.625, 0.4844, 0.625, 0.4844, 0.375, 0.4844, 0.1719, 0.5, 0.1562, 0.5, 0.1562, 0.5, 0.1719, 0.5, 0.1406, 0.5, 0.125, 0.5, 0.125, 0.5, 0.1406, 0.5, 0.1562, 0.5, 0.1406, 0.5, 0.1406, 0.5, 0.1562, 0.5, 0.1562, 0.5, 0.1406, 0.5, 0.1406, 0.5, 0.1562, 0.5, 0.1406, 0.5, 0.125, 0.5, 0.125, 0.5, 0.1406, 0.5, 0.1719, 0.5, 0.1562, 0.5, 0.1562, 0.5, 0.1719, 0.5, 0.1719, 0.5, 0.1562, 0.5, 0.1562, 0.5, 0.1719, 0.5, 0.1406, 0.5, 0.125, 0.5, 0.125, 0.5, 0.1406, 0.5, 0.1562, 0.5, 0.1406, 0.5, 0.1406, 0.5, 0.1562, 0.5, 0.1719, 0.5, 0.1562, 0.5, 0.1562, 0.5, 0.1719, 0.5, 0.1406, 0.5, 0.125, 0.5, 0.125, 0.5, 0.1406, 0.5, 0.1562, 0.5, 0.1406, 0.5, 0.1406, 0.5, 0.1562, 0.5, 0.1719, 0.5, 0.1562, 0.5, 0.1562, 0.5, 0.1719, 0.5, 0.1406, 0.5, 0.125, 0.5, 0.125, 0.5, 0.1406, 0.5, 0.1562, 0.5, 0.1406, 0.5, 0.1406, 0.5, 0.1562, 0.5, 0.1719, 0.5, 0.1562, 0.5, 0.1562, 0.5, 0.1719, 0.5, 0.1406, 0.5, 0.125, 0.5, 0.125, 0.5, 0.1406, 0.5, 0.1562, 0.5, 0.1406, 0.5, 0.1406, 0.5, 0.1562, 0.5, 0.375, 0.4531, 0.375, 0.4531, 0.375, 0.4531, 0.375, 0.4531, 0.1406, 0.5, 0.125, 0.5, 0.125, 0.5, 0.1406, 0.5, 0.375, 0.2969, 0.375, 0.2969, 0.375, 0.2969, 0.375, 0.2969, 0.3594, 0.5, 0.3438, 0.5, 0.3438, 0.5, 0.3594, 0.5, 0.3438, 0.5, 0.3281, 0.5, 0.3281, 0.5, 0.3438, 0.5, 0.375, 0.5, 0.3594, 0.5, 0.3594, 0.5, 0.375, 0.5, 0.375, 0.5, 0.3594, 0.5, 0.3594, 0.5, 0.375, 0.5, 0.3438, 0.5, 0.3281, 0.5, 0.3281, 0.5, 0.3438, 0.5, 0.3594, 0.5, 0.3438, 0.5, 0.3438, 0.5, 0.3594, 0.5, 0.3594, 0.5, 0.3438, 0.5, 0.3438, 0.5, 0.3594, 0.5, 0.3438, 0.5, 0.3281, 0.5, 0.3281, 0.5, 0.3438, 0.5, 0.375, 0.5, 0.3594, 0.5, 0.3594, 0.5, 0.375, 0.5, 0.375, 0.5, 0.3594, 0.5, 0.3594, 0.5, 0.375, 0.5, 0.3594, 0.5, 0.3594, 0.5, 0.3594, 0.5, 0.3594, 0.5, 0.3438, 0.5, 0.3281, 0.5, 0.3281, 0.5, 0.3438, 0.5, 0.625, 0.4531, 0.375, 0.4531, 0.375, 0.4531, 0.375, 0.4531, 0.375, 0.4531, 0.375, 0.4531, 0.375, 0.4531, 0.375, 0.4531, 0.375, 0.4531, 0.375, 0.4531, 0.375, 0.4531, 0.375, 0.4531, 0.625, 0.4531, 0.3594, 0.5, 0.3438, 0.5, 0.3438, 0.5, 0.3594, 0.5, 0.3438, 0.5, 0.3281, 0.5, 0.3281, 0.5, 0.3438, 0.5, 0.375, 0.5, 0.3594, 0.5, 0.3594, 0.5, 0.375, 0.5, 0.3594, 0.5, 0.3438, 0.5, 0.3438, 0.5, 0.3594, 0.5, 0.3438, 0.5, 0.3281, 0.5, 0.3281, 0.5, 0.3438, 0.5, 0.375, 0.5, 0.3594, 0.5, 0.3594, 0.5, 0.375, 0.5, 0.3594, 0.5, 0.3438, 0.5, 0.3438, 0.5, 0.3594, 0.5, 0.3438, 0.5, 0.3281, 0.5, 0.3281, 0.5, 0.3438, 0.5, 0.375, 0.5, 0.3594, 0.5, 0.3594, 0.5, 0.375, 0.5, 0.1562, 0.5, 0.1406, 0.5, 0.1406, 0.5, 0.1562, 0.5, 0.1406, 0.5, 0.125, 0.5, 0.125, 0.5, 0.1406, 0.5, 0.625, 0.25, 0.625, 0.25, 0.375, 0.25, 0.375, 0.25, 0.375, 0.25, 0.375, 0.25, 0.375, 0.25, 0.375, 0.25, 0.375, 0.25, 0.375, 0.25, 0.375, 0.25, 0.375, 0.25, 0.375, 0.25, 0.3594, 0.5, 0.3594, 0.5, 0.3594, 0.5, 0.3594, 0.5, 0.1406, 0.5, 0.125, 0.5, 0.125, 0.5, 0.1406, 0.5, 0.8281, 0.5, 0.8438, 0.5, 0.8438, 0.5, 0.8281, 0.5, 0.3594, 0.5, 0.3438, 0.5, 0.3438, 0.5, 0.3594, 0.5, 0.1562, 0.5, 0.1719, 0.5, 0.1719, 0.5, 0.1562, 0.5, 0.375, 0.2969, 0.375, 0.2969, 0.375, 0.2969, 0.375, 0.2969, 0.375, 0.5, 0.3594, 0.5, 0.3594, 0.5, 0.375, 0.5, 0.1406, 0.5, 0.1406, 0.5, 0.1406, 0.5, 0.1406, 0.5, 0.1406, 0.5, 0.1406, 0.5, 0.1406, 0.5, 0.1406, 0.5, 0.6562, 0.5, 0.6562, 0.5, 0.6719, 0.5, 0.6719, 0.5, 0.6562, 0.5, 0.375, 0.5, 0.3594, 0.5, 0.3594, 0.5, 0.375, 0.5, 0.1562, 0.5, 0.1406, 0.5, 0.1406, 0.5, 0.1562, 0.5, 0.1719, 0.5, 0.1562, 0.5, 0.1562, 0.5, 0.1719, 0.5, 0.3438, 0.5, 0.3281, 0.5, 0.3281, 0.5, 0.3438, 0.5, 0.3594, 0.5, 0.3438, 0.5, 0.3438, 0.5, 0.3594, 0.5, 0.1562, 0.5, 0.1406, 0.5, 0.1406, 0.5, 0.1562, 0.5, 0.1719, 0.5, 0.1562, 0.5, 0.1562, 0.5, 0.1719, 0.5, 0.3438, 0.5, 0.3281, 0.5, 0.3281, 0.5, 0.3438, 0.5, 0.3594, 0.5, 0.3438, 0.5, 0.3438, 0.5, 0.3594, 0.5, 0.1719, 0.5, 0.1562, 0.5, 0.1562, 0.5, 0.1719, 0.5, 0.1562, 0.5, 0.1406, 0.5, 0.1406, 0.5, 0.1562, 0.5, 0.1719, 0.5, 0.1562, 0.5, 0.1562, 0.5, 0.1719, 0.5, 0.1562, 0.5, 0.1406, 0.5, 0.1406, 0.5, 0.1562, 0.5, 0.3594, 0.5, 0.3438, 0.5, 0.3438, 0.5, 0.3594, 0.5, 0.3438, 0.5, 0.3281, 0.5, 0.3281, 0.5, 0.3438, 0.5, 0.3594, 0.5, 0.3438, 0.5, 0.3438, 0.5, 0.3594, 0.5, 0.3438, 0.5, 0.3281, 0.5, 0.3281, 0.5, 0.3438, 0.5, 0.1406, 0.5, 0.1406, 0.5, 0.1406, 0.5, 0.1406, 0.5, 0.3594, 0.5, 0.3594, 0.5, 0.3594, 0.5, 0.3594, 0.5, 0.375, 0.4531, 0.375, 0.4531, 0.375, 0.4531, 0.375, 0.4531, 0.375, 0.4531, 0.375, 0.4531, 0.375, 0.4531, 0.375, 0.4531, 0.625, 0.5, 0.625, 0.5, 0.625, 0.5, 0.375, 0.5, 0.375, 0.5, 0.375, 0.5, 0.375, 0.5, 0.375, 0.4841, 0.375, 0.4682, 0.375, 0.4365, 0.375, 0.375, 0.375, 0.3125, 0.375, 0.2812, 0.1406, 0.75, 0.125, 0.75, 0.375, 0.25, 0.375, 0.25, 0.375, 0.25, 0.625, 0.25, 0.625, 0.25, 0.625, 0.25, 0.625, 0.25, 0.625, 0.2656, 0.625, 0.2812, 0.625, 0.3125, 0.625, 0.375, 0.625, 0.4365, 0.625, 0.4682, 0.625, 0.4841, 0.625, 0.5, 0.3438, 0.5, 0.3281, 0.5, 0.3281, 0.5, 0.3438, 0.5, 0.1406, 0.5, 0.1562, 0.5, 0.1562, 0.5, 0.1406, 0.5, 0.1406, 0.5, 0.1406, 0.5, 0.1406, 0.5, 0.1406, 0.5, 0.3281, 0.5, 0.3438, 0.5, 0.3438, 0.5, 0.3281, 0.5, 0.3594, 0.5, 0.3438, 0.5, 0.3438, 0.5, 0.3594, 0.5, 0.1562, 0.5, 0.1406, 0.5, 0.1406, 0.5, 0.1562, 0.5, 0.375, 0.2969, 0.375, 0.2969, 0.375, 0.2969, 0.375, 0.2969, 0.375, 0.2969, 0.375, 0.2969, 0.375, 0.2969, 0.375, 0.2969, 0.3438, 0.5, 0.3594, 0.5, 0.3594, 0.5, 0.3438, 0.5, 0.375, 0.2969, 0.375, 0.2969, 0.375, 0.2969, 0.375, 0.2969, 0.1562, 0.5, 0.1406, 0.5, 0.1406, 0.5, 0.1562, 0.5, 0.1406, 0.5, 0.1406, 0.5, 0.1406, 0.5, 0.1406, 0.5, 0.1719, 0.5, 0.1562, 0.5, 0.1406, 0.5, 0.1406, 0.5, 0.1562, 0.5, 0.1719, 0.5, 0.1406, 0.5, 0.1406, 0.5, 0.1406, 0.5, 0.1406, 0.5, 0.375, 0.4688, 0.375, 0.4844, 0.375, 0.4844, 0.375, 0.4688, 0.375, 0.4531, 0.375, 0.4531, 0.1719, 0.5, 0.1562, 0.5, 0.1562, 0.5, 0.1719, 0.5, 0.375, 0.2969, 0.375, 0.2969, 0.375, 0.2969, 0.375, 0.2969, 0.1562, 0.5, 0.1406, 0.5, 0.1406, 0.5, 0.1562, 0.5, 0.1406, 0.5, 0.1406, 0.5, 0.1406, 0.5, 0.1406, 0.5, 0.1406, 0.5, 0.1406, 0.5, 0.1406, 0.5, 0.1406, 0.5, 0.375, 0.2969, 0.375, 0.2969, 0.375, 0.2969, 0.375, 0.2969, 0.1719, 0.5, 0.1562, 0.5, 0.1562, 0.5, 0.1719, 0.5, 0.1719, 0.5, 0.1562, 0.5, 0.1562, 0.5, 0.1719, 0.5, 0.375, 0.2969, 0.375, 0.2969, 0.375, 0.2969, 0.375, 0.2969, 0.1406, 0.5, 0.1406, 0.5, 0.1406, 0.5, 0.1406, 0.5, 0.375, 0.2812, 0.375, 0.2656, 0.375, 0.2656, 0.375, 0.2656, 0.375, 0.2656, 0.375, 0.2812, 0.375, 0.2969, 0.375, 0.2969, 0.375, 0.2969, 0.375, 0.2969, 0.1406, 0.5, 0.1406, 0.5, 0.1406, 0.5, 0.1406, 0.5, 0.1562, 0.5, 0.1406, 0.5, 0.1406, 0.5, 0.1562, 0.5, 0.375, 0.2969, 0.375, 0.2969, 0.375, 0.2969, 0.375, 0.2969, 0.375, 0.2969, 0.375, 0.2969, 0.375, 0.2969, 0.375, 0.2969, 0.1562, 0.5, 0.1406, 0.5, 0.1406, 0.5, 0.1562, 0.5, 0.1406, 0.5, 0.1406, 0.5, 0.1406, 0.5, 0.1406, 0.5, 0.375, 0.2656, 0.375, 0.2812, 0.375, 0.2812, 0.375, 0.2656, 0.1406, 0.5, 0.1406, 0.5, 0.1406, 0.5, 0.1406, 0.5, 0.375, 0.2969, 0.375, 0.2969, 0.375, 0.2969, 0.375, 0.2969, 0.375, 0.2812, 0.375, 0.2969, 0.375, 0.2969, 0.375, 0.2812, 0.1719, 0.5, 0.1562, 0.5, 0.1562, 0.5, 0.1719, 0.5, 0.375, 0.2969, 0.375, 0.2969, 0.375, 0.2969, 0.375, 0.2969, 0.1406, 0.5, 0.1562, 0.5, 0.1562, 0.5, 0.1406, 0.5, 0.1406, 0.5, 0.1406, 0.5, 0.1406, 0.5, 0.1406, 0.5, 0.1406, 0.5, 0.1406, 0.5, 0.1406, 0.5, 0.1406, 0.5, 0.1562, 0.5, 0.1719, 0.5, 0.1719, 0.5, 0.1562, 0.5, 0.375, 0.2969, 0.375, 0.2969, 0.375, 0.2969, 0.375, 0.2969, 0.375, 0.2969, 0.375, 0.2969, 0.375, 0.2969, 0.375, 0.2969, 0.1406, 0.5, 0.1562, 0.5, 0.1562, 0.5, 0.1406, 0.5, 0.1406, 0.5, 0.1406, 0.5, 0.1406, 0.5, 0.1406, 0.5, 0.1406, 0.5, 0.1406, 0.5, 0.1406, 0.5, 0.1406, 0.5, 0.1562, 0.5, 0.1719, 0.5, 0.1719, 0.5, 0.1562, 0.5, 0.1562, 0.5, 0.1406, 0.5, 0.1406, 0.5, 0.1562, 0.5, 0.375, 0.2969, 0.375, 0.2969, 0.375, 0.2969, 0.375, 0.2969, 0.1719, 0.5, 0.1562, 0.5, 0.1562, 0.5, 0.1719, 0.5, 0.1719, 0.5, 0.1562, 0.5, 0.1562, 0.5, 0.1719, 0.5, 0.375, 0.2969, 0.375, 0.2969, 0.375, 0.2969, 0.375, 0.2969, 0.1562, 0.5, 0.1406, 0.5, 0.1406, 0.5, 0.1562, 0.5, 0.1562, 0.5, 0.1719, 0.5, 0.1719, 0.5, 0.1562, 0.5, 0.1406, 0.5, 0.1406, 0.5, 0.1406, 0.5, 0.1406, 0.5, 0.1406, 0.5, 0.1406, 0.5, 0.1406, 0.5, 0.1406, 0.5, 0.1406, 0.5, 0.1562, 0.5, 0.1562, 0.5, 0.1406, 0.5, 0.375, 0.2969, 0.375, 0.2969, 0.375, 0.2969, 0.375, 0.2969, 0.375, 0.2969, 0.375, 0.2969, 0.375, 0.2969, 0.375, 0.2969, 0.1406, 0.5, 0.1562, 0.5, 0.1562, 0.5, 0.1406, 0.5, 0.1406, 0.5, 0.1406, 0.5, 0.1406, 0.5, 0.1406, 0.5, 0.1406, 0.5, 0.1406, 0.5, 0.1406, 0.5, 0.1406, 0.5, 0.1562, 0.5, 0.1719, 0.5, 0.1719, 0.5, 0.1562, 0.5, 0.1562, 0.5, 0.1406, 0.5, 0.1406, 0.5, 0.1562, 0.5, 0.375, 0.2969, 0.375, 0.2969, 0.375, 0.2969, 0.375, 0.2969, 0.1719, 0.5, 0.1562, 0.5, 0.1562, 0.5, 0.1719, 0.5, 0.625, 0.25, 0.375, 0.25, 0.375, 0.25, 0.625, 0.25, 0.375, 0.5, 0.625, 0.5, 0.625, 0.5, 0.375, 0.5, 0.375, 0.9844, 0.625, 0.9844, 0.625, 1.0, 0.375, 1.0, 0.3591, 0.5, 0.375, 0.5, 0.375, 0.75, 0.3591, 0.75, 0.8594, 0.75, 0.8594, 0.5, 0.8594, 0.5, 0.8594, 0.75, 0.125, 0.5, 0.125, 0.75, 0.125, 0.75, 0.125, 0.5, 0.375, 0.25, 0.625, 0.25, 0.625, 0.5, 0.375, 0.5, 0.625, 0.75, 0.375, 0.75, 0.375, 0.75, 0.625, 0.75, 0.375, 0.75, 0.625, 0.75, 0.625, 1.0, 0.375, 1.0, 0.125, 0.5, 0.375, 0.5, 0.375, 0.75, 0.125, 0.75, 0.625, 0.5, 0.875, 0.5, 0.875, 0.75, 0.625, 0.75, 0.875, 0.75, 0.875, 0.5, 0.875, 0.5, 0.875, 0.75, 0.375, 0.4844, 0.625, 0.4844, 0.625, 0.5, 0.375, 0.5, 0.3594, 0.5, 0.375, 0.5, 0.375, 0.75, 0.3594, 0.75, 0.625, 0.5, 0.625, 0.5, 0.625, 0.5, 0.625, 0.5, 0.375, 0.5, 0.625, 0.5, 0.625, 0.75, 0.375, 0.75, 0.375, 0.5, 0.625, 0.5, 0.625, 0.75, 0.375, 0.75, 0.375, 0.5, 0.625, 0.5, 0.625, 0.75, 0.375, 0.75, 0.375, 0.5, 0.625, 0.5, 0.625, 0.75, 0.375, 0.75, 0.375, 0.75, 0.375, 0.5, 0.375, 0.5, 0.375, 0.75, 0.375, 0.5, 0.625, 0.5, 0.625, 0.5, 0.375, 0.5, 0.625, 0.5, 0.625, 0.5, 0.625, 0.5, 0.625, 0.5, 0.625, 0.5, 0.625, 0.75, 0.625, 0.75, 0.625, 0.5, 0.375, 0.75, 0.375, 0.5, 0.375, 0.5, 0.375, 0.75, 0.625, 0.75, 0.375, 0.75, 0.375, 0.75, 0.625, 0.75, 0.625, 0.75, 0.375, 0.75, 0.375, 0.75, 0.625, 0.75, 0.625, 0.25, 0.625, 0.0, 0.625, 0.0, 0.625, 0.25, 0.375, 0.5, 0.625, 0.5, 0.625, 0.5, 0.375, 0.5, 0.375, 0.75, 0.375, 0.5, 0.375, 0.5, 0.375, 0.75, 0.625, 0.5, 0.625, 0.75, 0.625, 0.75, 0.625, 0.5, 0.375, 0.0, 0.625, 0.0, 0.625, 0.25, 0.375, 0.25, 0.375, 0.0, 0.625, 0.0, 0.625, 0.25, 0.375, 0.25, 0.375, 0.0, 0.625, 0.0, 0.625, 0.25, 0.375, 0.25, 0.375, 0.0, 0.625, 0.0, 0.625, 0.25, 0.375, 0.25, 0.375, 1.0, 0.625, 1.0, 0.625, 1.0, 0.375, 1.0, 0.375, 1.0, 0.625, 1.0, 0.625, 1.0, 0.375, 1.0, 0.125, 0.5, 0.125, 0.75, 0.125, 0.75, 0.125, 0.5, 0.625, 0.25, 0.625, 0.0, 0.625, 0.0, 0.625, 0.25, 0.875, 0.75, 0.875, 0.5, 0.875, 0.5, 0.875, 0.75, 0.625, 0.25, 0.375, 0.25, 0.375, 0.25, 0.625, 0.25, 0.625, 0.2656, 0.625, 0.25, 0.625, 0.25, 0.625, 0.2656, 0.125, 0.5, 0.125, 0.75, 0.125, 0.75, 0.125, 0.5, 0.625, 0.25, 0.375, 0.25, 0.375, 0.25, 0.625, 0.25, 0.375, 1.0, 0.625, 1.0, 0.625, 1.0, 0.375, 1.0, 0.875, 0.75, 0.875, 0.5, 0.875, 0.5, 0.875, 0.75, 0.375, 1.0, 0.625, 1.0, 0.625, 1.0, 0.375, 1.0, 0.125, 0.5, 0.125, 0.75, 0.125, 0.75, 0.125, 0.5, 0.625, 0.75, 0.375, 0.75, 0.375, 0.75, 0.625, 0.75, 0.625, 0.5, 0.625, 0.75, 0.625, 0.75, 0.625, 0.5, 0.375, 0.75, 0.375, 0.5, 0.375, 0.5, 0.375, 0.75, 0.6885, 0.5, 0.75, 0.5, 0.75, 0.75, 0.6885, 0.75, 0.1875, 0.5, 0.25, 0.5, 0.25, 0.75, 0.1875, 0.75, 0.375, 0.8135, 0.625, 0.8135, 0.625, 0.875, 0.375, 0.875, 0.375, 0.7818, 0.625, 0.7818, 0.625, 0.8135, 0.375, 0.8135, 0.6568, 0.5, 0.6885, 0.5, 0.6885, 0.75, 0.6568, 0.75, 0.25, 0.5, 0.3115, 0.5, 0.3115, 0.75, 0.25, 0.75, 0.1562, 0.5, 0.1875, 0.5, 0.1875, 0.75, 0.1562, 0.75, 0.75, 0.5, 0.8125, 0.5, 0.8125, 0.75, 0.75, 0.75, 0.375, 0.875, 0.625, 0.875, 0.625, 0.9375, 0.375, 0.9375, 0.6409, 0.5, 0.6568, 0.5, 0.6568, 0.75, 0.6409, 0.75, 0.375, 0.7659, 0.625, 0.7659, 0.625, 0.7818, 0.375, 0.7818, 0.3115, 0.5, 0.3432, 0.5, 0.3432, 0.75, 0.3115, 0.75, 0.1562, 0.5, 0.1562, 0.75, 0.1406, 0.75, 0.8125, 0.5, 0.8438, 0.5, 0.8438, 0.75, 0.8125, 0.75, 0.375, 0.9375, 0.625, 0.9375, 0.625, 0.9688, 0.375, 0.9688, 0.125, 0.75, 0.125, 0.75, 0.125, 0.5, 0.375, 1.0, 0.625, 1.0, 0.625, 1.0, 0.375, 1.0, 0.625, 0.75, 0.625, 0.5, 0.625, 0.5, 0.625, 0.75, 0.375, 0.75, 0.375, 0.5, 0.375, 0.5, 0.375, 0.75, 0.6409, 0.5, 0.6409, 0.75, 0.6409, 0.75, 0.6409, 0.5, 0.625, 0.75, 0.375, 0.75, 0.375, 0.75, 0.625, 0.75, 0.375, 0.75, 0.625, 0.75, 0.625, 0.7659, 0.375, 0.7659, 0.875, 0.5, 0.875, 0.75, 0.875, 0.75, 0.875, 0.5, 0.3432, 0.5, 0.3591, 0.5, 0.3591, 0.75, 0.3432, 0.75, 0.375, 0.2812, 0.375, 0.2969, 0.375, 0.2969, 0.375, 0.2969, 0.375, 0.2969, 0.375, 0.2812, 0.375, 0.2656, 0.375, 0.2656, 0.8438, 0.5, 0.8594, 0.5, 0.8594, 0.75, 0.8438, 0.75, 0.375, 0.9688, 0.625, 0.9688, 0.625, 0.9844, 0.375, 0.9844, 0.8594, 0.5, 0.875, 0.5, 0.875, 0.75, 0.8594, 0.75, 0.625, 0.5, 0.625, 0.75, 0.625, 0.75, 0.625, 0.5, 0.875, 0.75, 0.875, 0.5, 0.875, 0.5, 0.875, 0.75, 0.875, 0.75, 0.875, 0.5, 0.875, 0.5, 0.875, 0.75, 0.625, 0.5, 0.625, 0.75, 0.625, 0.75, 0.625, 0.5, 0.625, 0.5, 0.6409, 0.5, 0.6409, 0.75, 0.625, 0.75, 0.875, 0.75, 0.875, 0.5, 0.875, 0.5, 0.875, 0.75, 0.625, 0.5, 0.625, 0.75, 0.625, 0.75, 0.625, 0.5, 0.875, 0.75, 0.875, 0.75, 0.875, 0.75, 0.875, 0.75, 0.875, 0.75, 0.875, 0.75, 0.875, 0.75, 0.875, 0.75, 0.875, 0.75, 0.875, 0.75, 0.875, 0.75, 0.875, 0.75, 0.625, 0.5, 0.625, 0.5, 0.625, 0.5, 0.625, 0.5, 0.625, 0.25, 0.625, 0.25, 0.625, 0.25, 0.625, 0.25, 0.625, 0.0, 0.625, 0.0, 0.625, 0.0, 0.625, 0.0, 0.875, 0.75, 0.875, 0.75, 0.875, 0.75, 0.875, 0.75, 0.625, 0.2656, 0.625, 0.25, 0.625, 0.25, 0.625, 0.2656, 0.625, 0.75, 0.625, 0.75, 0.625, 0.75, 0.625, 0.75, 0.625, 0.5, 0.625, 0.4841, 0.625, 0.4841, 0.625, 0.5, 0.625, 0.75, 0.625, 0.5, 0.625, 0.5, 0.625, 0.75, 0.625, 0.25, 0.625, 0.25, 0.625, 0.25, 0.625, 0.25, 0.875, 0.75, 0.875, 0.75, 0.875, 0.75, 0.875, 0.75, 0.625, 0.0, 0.625, 0.0, 0.625, 0.0, 0.625, 0.0, 0.625, 1.0, 0.625, 1.0, 0.625, 1.0, 0.625, 1.0, 0.875, 0.75, 0.875, 0.75, 0.875, 0.75, 0.875, 0.75, 0.625, 0.75, 0.625, 0.75, 0.625, 0.75, 0.625, 0.75, 0.625, 0.75, 0.625, 0.75, 0.625, 0.75, 0.625, 0.75, 0.625, 0.75, 0.625, 0.75, 0.625, 0.75, 0.625, 0.75, 0.625, 1.0, 0.625, 0.9844, 0.625, 0.9844, 0.625, 1.0, 0.875, 0.75, 0.875, 0.75, 0.875, 0.75, 0.875, 0.75, 0.875, 0.75, 0.875, 0.75, 0.875, 0.75, 0.875, 0.75, 0.625, 0.75, 0.625, 0.75, 0.625, 0.75, 0.625, 0.75, 0.625, 0.75, 0.625, 0.75, 0.625, 0.75, 0.625, 0.75, 0.625, 1.0, 0.625, 1.0, 0.625, 1.0, 0.625, 1.0, 0.6409, 0.75, 0.6409, 0.75, 0.6409, 0.75, 0.6409, 0.75, 0.625, 0.75, 0.625, 0.75, 0.625, 0.75, 0.625, 0.75, 0.625, 1.0, 0.625, 0.9844, 0.625, 0.9844, 0.625, 1.0, 0.625, 0.75, 0.625, 0.75, 0.625, 0.75, 0.625, 0.75, 0.625, 0.75, 0.625, 0.75, 0.625, 0.75, 0.625, 0.75, 0.8594, 0.75, 0.8594, 0.75, 0.8594, 0.75, 0.8594, 0.75, 0.625, 0.7659, 0.625, 0.75, 0.625, 0.75, 0.625, 0.7659, 0.625, 0.75, 0.625, 0.75, 0.625, 0.75, 0.625, 0.75, 0.625, 1.0, 0.625, 1.0, 0.625, 1.0, 0.625, 1.0, 0.8594, 0.75, 0.875, 0.75, 0.875, 0.75, 0.8594, 0.75, 0.625, 0.75, 0.6409, 0.75, 0.6409, 0.75, 0.625, 0.75, 0.625, 0.25, 0.375, 0.25, 0.375, 0.25, 0.625, 0.25, 0.875, 0.75, 0.875, 0.5, 0.875, 0.5, 0.875, 0.75, 0.125, 0.5, 0.125, 0.75, 0.125, 0.75, 0.125, 0.5, 0.1875, 0.5, 0.25, 0.5, 0.25, 0.75, 0.1875, 0.75, 0.375, 0.3125, 0.625, 0.3125, 0.625, 0.375, 0.375, 0.375, 0.25, 0.5, 0.3125, 0.5, 0.3125, 0.75, 0.25, 0.75, 0.375, 0.375, 0.625, 0.375, 0.625, 0.4375, 0.375, 0.4375, 0.125, 0.5, 0.125, 0.75, 0.125, 0.75, 0.125, 0.5, 0.875, 0.75, 0.875, 0.5, 0.875, 0.5, 0.875, 0.75, 0.625, 0.25, 0.375, 0.25, 0.375, 0.25, 0.625, 0.25, 0.375, 0.2812, 0.625, 0.2812, 0.625, 0.3125, 0.375, 0.3125, 0.1562, 0.5, 0.1875, 0.5, 0.1875, 0.75, 0.1562, 0.75, 0.1406, 0.5, 0.1562, 0.5, 0.1562, 0.75, 0.1406, 0.75, 0.375, 0.2656, 0.625, 0.2656, 0.625, 0.2812, 0.375, 0.2812, 0.375, 0.25, 0.625, 0.25, 0.625, 0.2656, 0.375, 0.2656, 0.125, 0.5, 0.1406, 0.5, 0.1406, 0.75, 0.125, 0.75, 0.75, 0.5, 0.8125, 0.5, 0.8438, 0.5, 0.8594, 0.5, 0.8594, 0.75, 0.6406, 0.75, 0.6406, 0.5, 0.6562, 0.5, 0.6875, 0.5, 0.625, 0.5, 0.625, 0.75, 0.625, 0.75, 0.625, 0.5, 0.375, 0.75, 0.375, 0.5, 0.375, 0.5, 0.375, 0.75, 0.375, 0.5, 0.625, 0.5, 0.625, 0.5, 0.375, 0.5, 0.375, 0.5, 0.625, 0.5, 0.625, 0.5, 0.375, 0.5, 0.375, 0.75, 0.375, 0.5, 0.375, 0.5, 0.375, 0.75, 0.625, 0.25, 0.625, 0.25, 0.625, 0.25, 0.625, 0.25, 0.625, 0.7656, 0.625, 0.9844, 0.625, 1.0, 0.625, 1.0, 0.625, 1.0, 0.625, 1.0, 0.375, 1.0, 0.375, 1.0, 0.375, 1.0, 0.375, 1.0, 0.375, 0.9844, 0.375, 0.9688, 0.375, 0.9375, 0.375, 0.875, 0.375, 0.8125, 0.375, 0.7812, 0.375, 0.7656, 0.375, 0.75, 0.375, 0.75, 0.375, 0.75, 0.375, 0.75, 0.625, 0.75, 0.625, 0.75, 0.625, 0.75, 0.625, 0.75, 0.3125, 0.5, 0.3438, 0.5, 0.3438, 0.75, 0.3125, 0.75, 0.375, 0.4375, 0.625, 0.4375, 0.625, 0.4688, 0.375, 0.4688, 0.625, 0.5, 0.625, 0.4844, 0.625, 0.4844, 0.625, 0.5, 0.3438, 0.5, 0.3594, 0.5, 0.3594, 0.75, 0.3438, 0.75, 0.375, 0.4688, 0.625, 0.4688, 0.625, 0.4844, 0.375, 0.4844, 0.8594, 0.5, 0.875, 0.5, 0.875, 0.75, 0.8594, 0.75, 0.625, 0.5, 0.625, 0.75, 0.625, 0.75, 0.625, 0.5, 0.875, 0.75, 0.875, 0.5, 0.875, 0.5, 0.875, 0.75, 0.875, 0.75, 0.875, 0.5, 0.875, 0.5, 0.875, 0.75, 0.625, 0.5, 0.625, 0.75, 0.625, 0.75, 0.625, 0.5, 0.625, 0.5, 0.6406, 0.5, 0.6406, 0.75, 0.625, 0.75, 0.625, 1.0, 0.625, 1.0, 0.625, 1.0, 0.625, 1.0, 0.625, 0.5, 0.625, 0.5, 0.625, 0.5, 0.625, 0.5, 0.625, 0.25, 0.625, 0.25, 0.625, 0.25, 0.625, 0.25, 0.625, 0.75, 0.625, 0.75, 0.625, 0.75, 0.625, 0.75, 0.875, 0.5, 0.875, 0.75, 0.875, 0.75, 0.875, 0.5, 0.625, 0.7656, 0.625, 0.75, 0.625, 0.75, 0.625, 0.7656, 0.625, 0.5, 0.625, 0.75, 0.625, 0.75, 0.625, 0.5, 0.8594, 0.75, 0.8594, 0.5, 0.8594, 0.5, 0.8594, 0.75, 0.625, 1.0, 0.625, 0.9844, 0.625, 0.9844, 0.625, 1.0, 0.625, 0.75, 0.625, 0.5, 0.625, 0.5, 0.625, 0.75, 0.625, 0.75, 0.625, 0.5, 0.625, 0.5, 0.625, 0.75, 0.6406, 0.5, 0.6406, 0.75, 0.6406, 0.75, 0.6406, 0.5, 0.625, 0.75, 0.625, 0.75, 0.625, 0.75, 0.625, 0.75, 0.625, 1.0, 0.625, 1.0, 0.625, 1.0, 0.625, 1.0, 0.625, 1.0, 0.625, 1.0, 0.625, 1.0, 0.625, 1.0, 0.625, 0.75, 0.625, 0.75, 0.625, 0.75, 0.625, 0.75, 0.625, 1.0, 0.625, 0.9844, 0.625, 0.9844, 0.625, 1.0, 0.625, 0.75, 0.625, 0.75, 0.625, 0.75, 0.625, 0.75, 0.625, 0.7659, 0.625, 0.75, 0.625, 0.75, 0.625, 0.7659, 0.625, 1.0, 0.625, 1.0, 0.625, 1.0, 0.625, 1.0, 0.625, 0.75, 0.6409, 0.75, 0.6409, 0.75, 0.625, 0.75, 0.625, 1.0, 0.625, 1.0, 0.625, 1.0, 0.625, 1.0, 0.625, 1.0, 0.625, 1.0, 0.625, 1.0, 0.625, 1.0, 0.6409, 0.75, 0.6409, 0.75, 0.6409, 0.75, 0.6409, 0.75, 0.625, 0.75, 0.625, 0.75, 0.625, 0.75, 0.625, 0.75, 0.875, 0.75, 0.875, 0.75, 0.875, 0.75, 0.875, 0.75, 0.625, 0.75, 0.625, 0.75, 0.625, 0.75, 0.625, 0.75, 0.625, 0.7659, 0.625, 0.75, 0.625, 0.75, 0.625, 0.7659, 0.625, 0.0, 0.625, 0.0, 0.625, 0.0, 0.625, 0.0, 0.8594, 0.75, 0.8594, 0.75, 0.8594, 0.75, 0.8594, 0.75, 0.8594, 0.75, 0.875, 0.75, 0.875, 0.75, 0.8594, 0.75, 0.875, 0.75, 0.875, 0.75, 0.875, 0.75, 0.875, 0.75, 0.625, 0.75, 0.625, 0.75, 0.625, 0.75, 0.625, 0.75, 0.625, 0.75, 0.625, 0.75, 0.625, 0.75, 0.625, 0.75])
me_cube_005.use_remesh_preserve_volume = False
me_cube_005.use_remesh_preserve_attributes = False
me_cube_005.use_mirror_vertex_groups = False
me_cube_005.update()

# ---- objects
ob_cube_001 = bpy.data.objects.new('Cube.001', me_cube_005)

# ---- transforms, parenting, visibility, modifiers, constraints
ob_cube_001.location = (-0.09568, 0.7824, -2.135)
ob_cube_001.scale = (2.0, 0.04, 0.3136)
ob_cube_001.lineart.crease_threshold = 0.0

# ---- collection membership
col_collection.objects.link(ob_cube_001)

# ---- scene / render settings (as saved in the file)
scene.frame_start = 1; scene.frame_end = 250; scene.frame_set(0)
scene.render.engine = 'BLENDER_EEVEE_NEXT'
scene.cycles.use_denoising = False
scene.cycles.samples = 128
scene.cycles.sampling_pattern = 'TABULATED_SOBOL'
scene.cycles.use_adaptive_sampling = False
scene.cycles.use_light_tree = False
scene.view_settings.view_transform = 'Filmic'
bpy.context.view_layer.update()

# ---- added for rendering (the .blend has no active camera and no usable light): camera, sun
cam_auto = bpy.data.cameras.new('AutoCamera')
cam_auto.lens = 50.0
cam_auto.sensor_width = 36.0
cam_auto.clip_end = 1000.0
ob_auto_camera = bpy.data.objects.new('AutoCamera', cam_auto)
scene.collection.objects.link(ob_auto_camera)
ob_auto_camera.location = (12.7977, -9.80808, 8.2393)
ob_auto_camera.rotation_euler = (1.09748, -7.21219e-08, 0.694738)
scene.camera = ob_auto_camera
light_auto_sun = bpy.data.lights.new('AutoSun', 'SUN')
light_auto_sun.energy = 3.0
light_auto_sun.angle = 0.0523599
ob_auto_sun = bpy.data.objects.new('AutoSun', light_auto_sun)
scene.collection.objects.link(ob_auto_sun)
ob_auto_sun.rotation_euler = (0.872665, 0.174533, 0.523599)
bpy.context.view_layer.update()
